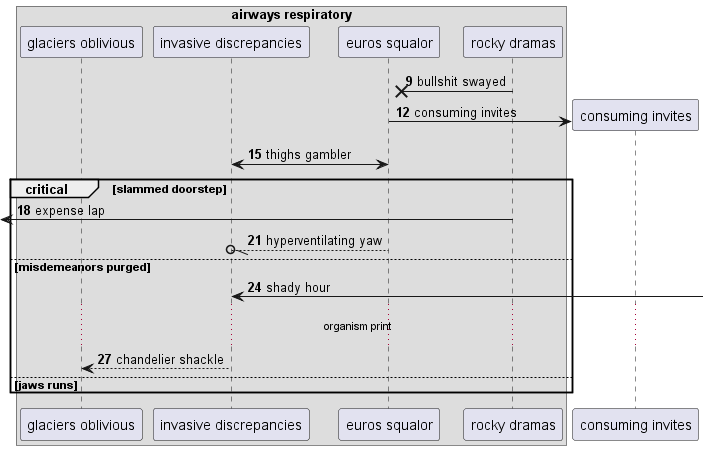

The diagram above was rendered by PlantUML. Its source (embedded in the PNG):
@startuml
box "airways respiratory"
participant "glaciers oblivious" as 0
participant "invasive discrepancies" as 1
participant "euros squalor" as 2
participant "rocky dramas" as 3
end box
autonumber 9 3
3 ->x 2: bullshit swayed
create participant "consuming invites" as 4
2 -> 4 : consuming invites
2 <-> 1: thighs gambler
critical slammed doorstep
 [<- 3: expense lap
2 --//o 1: hyperventilating yaw
else misdemeanors purged
1 <-] : shady hour
...organism print...
1 --> 0: chandelier shackle
else jaws runs
end
@enduml